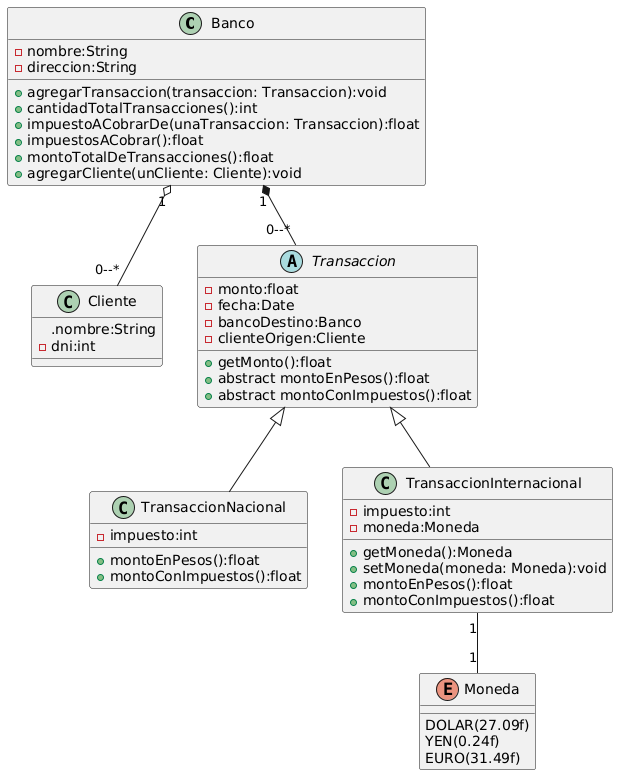

The diagram above was rendered by PlantUML. Its source (embedded in the PNG):
@startuml
Class Banco{
-nombre:String
-direccion:String
+agregarTransaccion(transaccion: Transaccion):void
+cantidadTotalTransacciones():int
+impuestoACobrarDe(unaTransaccion: Transaccion):float
+impuestosACobrar():float
+montoTotalDeTransacciones():float
+agregarCliente(unCliente: Cliente):void   
}

Class Cliente{
.nombre:String
-dni:int

}
abstract Class Transaccion{
-monto:float
-fecha:Date
-bancoDestino:Banco
-clienteOrigen:Cliente

+getMonto():float
+abstract montoEnPesos():float
+abstract montoConImpuestos():float
}

class TransaccionNacional extends Transaccion{
-impuesto:int

+montoEnPesos():float
+montoConImpuestos():float

}
class TransaccionInternacional extends Transaccion{
-impuesto:int
-moneda:Moneda
+getMoneda():Moneda
+setMoneda(moneda: Moneda):void
+montoEnPesos():float
+montoConImpuestos():float

}

enum Moneda{
DOLAR(27.09f)
YEN(0.24f)
EURO(31.49f)

}
Banco "1" o-- "0--*" Cliente
Banco "1" *-- "0--*" Transaccion
TransaccionInternacional "1" -- "1" Moneda
@enduml